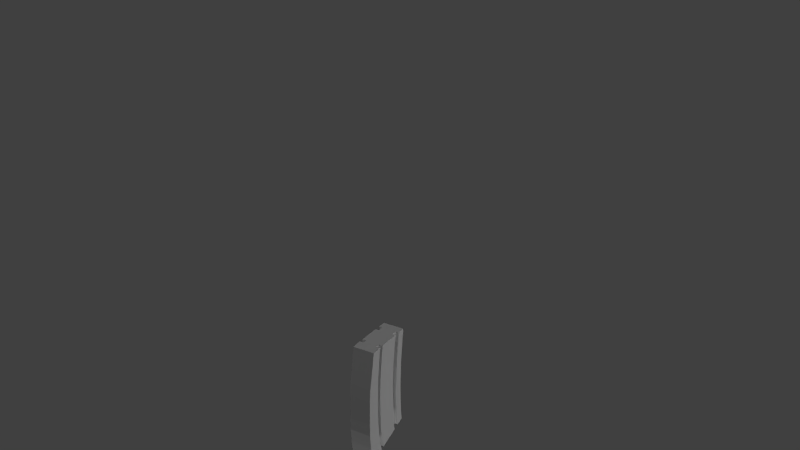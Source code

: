 # Source: N4S1_mag.blend  (saved by Blender 2.68.0; exported with 4.5.12 LTS)
import bpy
from mathutils import Matrix  # noqa: F401  (used for matrix-valued properties, if any)

bpy.ops.wm.read_factory_settings(use_empty=True)
scene = bpy.context.scene
scene.name = 'Scene'

# ---- collections
col_collection_1 = bpy.data.collections.new('Collection 1'); scene.collection.children.link(col_collection_1)

# ---- world
world_world = bpy.data.worlds.new('World'); scene.world = world_world
world_world.color = (0.05088, 0.05088, 0.05088)
world_world.use_sun_shadow = False
world_world.sun_shadow_jitter_overblur = 0.0
world_world.cycles.sampling_method = 'MANUAL'
world_world.cycles.sample_map_resolution = 256

# ---- cameras
cam_camera = bpy.data.cameras.new('Camera')
cam_camera.clip_end = 100.0
cam_camera.lens = 35.0
cam_camera.sensor_width = 32.0
cam_camera.sensor_height = 18.0
cam_camera.ortho_scale = 7.314
cam_camera.dof.focus_distance = 0.0
cam_camera.dof.aperture_fstop = 128.0

# ---- lights
light_lamp_005 = bpy.data.lights.new('Lamp.005', 'POINT')
light_lamp_005.transmission_factor = 0.0
light_lamp_005.cutoff_distance = 30.0
light_lamp_005.energy = 100.0
light_lamp_005.shadow_buffer_clip_start = 1.001
light_lamp_005.shadow_soft_size = 0.1
light_lamp_005.shadow_maximum_resolution = 0.006
light_lamp_005.use_absolute_resolution = True
light_lamp_005.cycles.use_multiple_importance_sampling = False
light_lamp_004 = bpy.data.lights.new('Lamp.004', 'POINT')
light_lamp_004.transmission_factor = 0.0
light_lamp_004.cutoff_distance = 30.0
light_lamp_004.energy = 100.0
light_lamp_004.shadow_buffer_clip_start = 1.001
light_lamp_004.shadow_soft_size = 0.1
light_lamp_004.shadow_maximum_resolution = 0.006
light_lamp_004.use_absolute_resolution = True
light_lamp_004.cycles.use_multiple_importance_sampling = False
light_lamp_003 = bpy.data.lights.new('Lamp.003', 'POINT')
light_lamp_003.transmission_factor = 0.0
light_lamp_003.cutoff_distance = 30.0
light_lamp_003.energy = 100.0
light_lamp_003.shadow_buffer_clip_start = 1.001
light_lamp_003.shadow_soft_size = 0.1
light_lamp_003.shadow_maximum_resolution = 0.006
light_lamp_003.use_absolute_resolution = True
light_lamp_003.cycles.use_multiple_importance_sampling = False
light_lamp_002 = bpy.data.lights.new('Lamp.002', 'POINT')
light_lamp_002.transmission_factor = 0.0
light_lamp_002.cutoff_distance = 30.0
light_lamp_002.energy = 100.0
light_lamp_002.shadow_buffer_clip_start = 1.001
light_lamp_002.shadow_soft_size = 0.1
light_lamp_002.shadow_maximum_resolution = 0.006
light_lamp_002.use_absolute_resolution = True
light_lamp_002.cycles.use_multiple_importance_sampling = False
light_lamp_001 = bpy.data.lights.new('Lamp.001', 'POINT')
light_lamp_001.transmission_factor = 0.0
light_lamp_001.cutoff_distance = 30.0
light_lamp_001.energy = 100.0
light_lamp_001.shadow_buffer_clip_start = 1.001
light_lamp_001.shadow_soft_size = 0.1
light_lamp_001.shadow_maximum_resolution = 0.006
light_lamp_001.use_absolute_resolution = True
light_lamp_001.cycles.use_multiple_importance_sampling = False
light_lamp = bpy.data.lights.new('Lamp', 'POINT')
light_lamp.transmission_factor = 0.0
light_lamp.cutoff_distance = 30.0
light_lamp.energy = 100.0
light_lamp.shadow_buffer_clip_start = 1.001
light_lamp.shadow_soft_size = 0.1
light_lamp.shadow_maximum_resolution = 0.006
light_lamp.use_absolute_resolution = True
light_lamp.cycles.use_multiple_importance_sampling = False

# ---- meshes
me_cube_001 = bpy.data.meshes.new('Cube.001')
me_cube_001.from_pydata([(8.279, -1.81, -0.9198), (8.279, -1.784, -1.152), (8.279, -1.723, -1.483), (8.279, -1.697, -1.641), (8.279, -1.644, -1.886), (8.279, -1.565, -2.157), (8.279, -1.441, -2.549), (8.279, -1.117, -2.429), (8.279, -0.3794, -2.157), (8.279, -0.4321, -2.01), (8.279, -0.5337, -1.649), (8.279, -0.6128, -1.306), (8.279, -0.6881, -0.8734), (8.279, -0.722, -0.5082), (8.279, -0.7446, -0.2108), (8.279, -1.817, -0.2447), (8.279, -0.7107, -2.279), (8.279, -0.5284, -2.212), (8.279, -1.04, -2.402), (8.279, -0.5483, -2.162), (8.279, -0.601, -2.016), (8.279, -0.7026, -1.654), (8.279, -0.7817, -1.312), (8.279, -0.857, -0.8787), (8.279, -0.8908, -0.5135), (8.279, -0.9134, -0.2161), (8.219, -0.5483, -2.162), (8.219, -0.601, -2.016), (8.219, -0.7026, -1.654), (8.219, -0.7817, -1.312), (8.219, -0.857, -0.8787), (8.219, -0.8908, -0.5135), (8.219, -0.9134, -0.2161), (8.219, -0.686, -2.162), (8.219, -0.7387, -2.016), (8.219, -0.8404, -1.654), (8.219, -0.9194, -1.312), (8.219, -0.9947, -0.8787), (8.219, -1.029, -0.5135), (8.219, -1.051, -0.2161), (8.28, -0.686, -2.162), (8.28, -0.7387, -2.016), (8.28, -0.8404, -1.654), (8.28, -0.9194, -1.312), (8.28, -0.9947, -0.8787), (8.28, -1.029, -0.5135), (8.28, -1.051, -0.2161), (8.28, -1.11, -2.236), (8.28, -1.203, -2.028), (8.28, -1.305, -1.667), (8.28, -1.384, -1.324), (8.28, -1.459, -0.8914), (8.28, -1.493, -0.5262), (8.28, -1.516, -0.2288), (8.21, -1.11, -2.236), (8.21, -1.203, -2.028), (8.21, -1.305, -1.667), (8.21, -1.384, -1.324), (8.21, -1.459, -0.8914), (8.21, -1.493, -0.5262), (8.21, -1.516, -0.2288), (8.21, -1.204, -2.236), (8.21, -1.297, -2.028), (8.21, -1.399, -1.667), (8.21, -1.478, -1.324), (8.21, -1.553, -0.8914), (8.21, -1.587, -0.5262), (8.21, -1.609, -0.2288), (8.283, -1.204, -2.236), (8.283, -1.297, -2.028), (8.283, -1.399, -1.667), (8.283, -1.478, -1.324), (8.283, -1.553, -0.8914), (8.283, -1.587, -0.5262), (8.283, -1.609, -0.2288), (8.279, -0.6428, -2.253), (8.211, -1.117, -2.429), (8.214, -0.6446, -2.254), (8.216, -0.5268, -2.212), (8.222, -1.044, -2.402), (7.9, -1.81, -0.9198), (7.9, -1.784, -1.152), (7.9, -1.723, -1.483), (7.9, -1.697, -1.641), (7.9, -1.644, -1.886), (7.9, -1.565, -2.157), (7.9, -1.441, -2.549), (7.9, -1.117, -2.429), (7.9, -0.3794, -2.157), (7.9, -0.4321, -2.01), (7.9, -0.5337, -1.649), (7.9, -0.6128, -1.306), (7.9, -0.6881, -0.8734), (7.9, -0.722, -0.5082), (7.9, -0.7446, -0.2108), (7.9, -1.817, -0.2447), (8.089, -1.81, -0.9198), (8.089, -1.784, -1.152), (8.089, -1.723, -1.483), (8.089, -1.697, -1.641), (8.089, -1.644, -1.886), (8.089, -1.565, -2.157), (8.089, -1.441, -2.549), (8.089, -1.114, -2.427), (8.089, -0.3794, -2.157), (8.089, -0.4321, -2.01), (8.089, -0.5337, -1.649), (8.089, -0.6128, -1.306), (8.089, -0.6881, -0.8734), (8.089, -0.722, -0.5082), (8.089, -0.7446, -0.2108), (8.089, -1.817, -0.2447), (7.9, -0.7107, -2.279), (7.9, -0.5284, -2.212), (7.9, -1.04, -2.402), (7.9, -0.5483, -2.162), (7.9, -0.601, -2.016), (7.9, -0.7026, -1.654), (7.9, -0.7817, -1.312), (7.9, -0.857, -0.8787), (7.9, -0.8908, -0.5135), (7.9, -0.9134, -0.2161), (7.96, -0.5483, -2.162), (7.96, -0.601, -2.016), (7.96, -0.7026, -1.654), (7.96, -0.7817, -1.312), (7.96, -0.857, -0.8787), (7.96, -0.8908, -0.5135), (7.96, -0.9134, -0.2161), (7.96, -0.686, -2.162), (7.96, -0.7387, -2.016), (7.96, -0.8404, -1.654), (7.96, -0.9194, -1.312), (7.96, -0.9947, -0.8787), (7.96, -1.029, -0.5135), (7.96, -1.051, -0.2161), (7.899, -0.686, -2.162), (7.899, -0.7387, -2.016), (7.899, -0.8404, -1.654), (7.899, -0.9194, -1.312), (7.899, -0.9947, -0.8787), (7.899, -1.029, -0.5135), (7.899, -1.051, -0.2161), (7.899, -1.11, -2.236), (7.899, -1.203, -2.028), (7.899, -1.305, -1.667), (7.899, -1.384, -1.324), (7.899, -1.459, -0.8914), (7.899, -1.493, -0.5262), (7.899, -1.516, -0.2288), (7.969, -1.11, -2.236), (7.969, -1.203, -2.028), (7.969, -1.305, -1.667), (7.969, -1.384, -1.324), (7.969, -1.459, -0.8914), (7.969, -1.493, -0.5262), (7.969, -1.516, -0.2288), (7.969, -1.204, -2.236), (7.969, -1.297, -2.028), (7.969, -1.399, -1.667), (7.969, -1.478, -1.324), (7.969, -1.553, -0.8914), (7.969, -1.587, -0.5262), (7.969, -1.609, -0.2288), (7.896, -1.204, -2.236), (7.896, -1.297, -2.028), (7.896, -1.399, -1.667), (7.896, -1.478, -1.324), (7.896, -1.553, -0.8914), (7.896, -1.587, -0.5262), (7.896, -1.609, -0.2288), (7.9, -0.6428, -2.253), (7.968, -1.117, -2.429), (8.089, -0.6464, -2.255), (8.089, -0.5251, -2.211), (8.089, -0.8167, -2.318), (7.965, -0.6446, -2.254), (7.962, -0.5268, -2.212), (8.089, -1.047, -2.403), (7.957, -1.044, -2.402), (8.089, -1.511, -0.2277), (8.089, -1.045, -0.2193), (8.089, -0.9117, -0.215), (8.089, -1.602, -0.232), (20.96, -1.78, -0.1832)], [], [(8, 104, 105, 9), (3, 99, 100, 4), (9, 105, 106, 10), (4, 100, 101, 5), (10, 106, 107, 11), (5, 101, 102, 6), (0, 96, 97, 1), (15, 111, 96, 0), (11, 107, 108, 12), (6, 102, 103, 76, 7), (1, 97, 98, 2), (12, 108, 109, 13), (2, 98, 99, 3), (13, 109, 110, 14), (9, 20, 19, 8), (11, 22, 21, 10), (13, 24, 23, 12), (10, 21, 20, 9), (12, 23, 22, 11), (14, 25, 24, 13), (24, 31, 30, 23), (21, 28, 27, 20), (23, 30, 29, 22), (25, 32, 31, 24), (20, 27, 26, 19), (22, 29, 28, 21), (28, 35, 34, 27), (30, 37, 36, 29), (32, 39, 38, 31), (27, 34, 33, 26), (29, 36, 35, 28), (31, 38, 37, 30), (39, 46, 45, 38), (34, 41, 40, 33), (36, 43, 42, 35), (38, 45, 44, 37), (35, 42, 41, 34), (37, 44, 43, 36), (43, 50, 49, 42), (45, 52, 51, 44), (42, 49, 48, 41), (44, 51, 50, 43), (46, 53, 52, 45), (41, 48, 47, 40), (49, 56, 55, 48), (51, 58, 57, 50), (53, 60, 59, 52), (48, 55, 54, 47), (50, 57, 56, 49), (52, 59, 58, 51), (60, 67, 66, 59), (55, 62, 61, 54), (57, 64, 63, 56), (59, 66, 65, 58), (56, 63, 62, 55), (58, 65, 64, 57), (64, 71, 70, 63), (66, 73, 72, 65), (63, 70, 69, 62), (65, 72, 71, 64), (67, 74, 73, 66), (62, 69, 68, 61), (17, 8, 19), (40, 47, 18, 16, 75), (68, 7, 76, 61), (0, 1, 2, 3, 4, 5, 6, 7, 68, 69, 70, 71, 72, 73, 74, 15), (33, 40, 75, 77), (19, 26, 78, 17), (26, 33, 77, 78), (79, 54, 61, 76), (47, 54, 79, 18), (75, 16, 18, 79, 178, 175, 173, 77), (78, 174, 104, 8, 17), (78, 77, 173, 174), (76, 103, 178, 79), (67, 60, 180, 183), (39, 32, 182, 181), (182, 32, 25, 14, 110), (46, 39, 181, 180, 60, 53), (74, 67, 183, 111, 15), (111, 183, 180, 181, 182, 110, 109, 108, 107, 106, 105, 104, 174, 173, 175, 178, 103, 102, 101, 100, 99, 98, 97, 96), (88, 89, 105, 104), (83, 84, 100, 99), (89, 90, 106, 105), (84, 85, 101, 100), (90, 91, 107, 106), (85, 86, 102, 101), (80, 81, 97, 96), (95, 80, 96, 111), (91, 92, 108, 107), (86, 87, 172, 103, 102), (81, 82, 98, 97), (92, 93, 109, 108), (82, 83, 99, 98), (93, 94, 110, 109), (89, 88, 115, 116), (91, 90, 117, 118), (93, 92, 119, 120), (90, 89, 116, 117), (92, 91, 118, 119), (94, 93, 120, 121), (120, 119, 126, 127), (117, 116, 123, 124), (119, 118, 125, 126), (121, 120, 127, 128), (116, 115, 122, 123), (118, 117, 124, 125), (124, 123, 130, 131), (126, 125, 132, 133), (128, 127, 134, 135), (123, 122, 129, 130), (125, 124, 131, 132), (127, 126, 133, 134), (135, 134, 141, 142), (130, 129, 136, 137), (132, 131, 138, 139), (134, 133, 140, 141), (131, 130, 137, 138), (133, 132, 139, 140), (139, 138, 145, 146), (141, 140, 147, 148), (138, 137, 144, 145), (140, 139, 146, 147), (142, 141, 148, 149), (137, 136, 143, 144), (145, 144, 151, 152), (147, 146, 153, 154), (149, 148, 155, 156), (144, 143, 150, 151), (146, 145, 152, 153), (148, 147, 154, 155), (156, 155, 162, 163), (151, 150, 157, 158), (153, 152, 159, 160), (155, 154, 161, 162), (152, 151, 158, 159), (154, 153, 160, 161), (160, 159, 166, 167), (162, 161, 168, 169), (159, 158, 165, 166), (161, 160, 167, 168), (163, 162, 169, 170), (158, 157, 164, 165), (113, 115, 88), (136, 171, 112, 114, 143), (164, 157, 172, 87), (80, 95, 170, 169, 168, 167, 166, 165, 164, 87, 86, 85, 84, 83, 82, 81), (129, 176, 171, 136), (115, 113, 177, 122), (122, 177, 176, 129), (179, 172, 157, 150), (143, 114, 179, 150), (171, 176, 173, 175, 178, 179, 114, 112), (177, 113, 88, 104, 174), (177, 174, 173, 176), (172, 179, 178, 103), (163, 183, 180, 156), (135, 181, 182, 128), (182, 110, 94, 121, 128), (142, 149, 156, 180, 181, 135), (170, 95, 111, 183, 163)])
_uv = me_cube_001.uv_layers.new(name='UVMap')
_uv.uv.foreach_set('vector', [0.5403, 0.1468, 0.5469, 0.1423, 0.5478, 0.148, 0.5411, 0.1525, 0.5695, 0.1325, 0.564, 0.1343, 0.5613, 0.1191, 0.5669, 0.1173, 0.5411, 0.1525, 0.5478, 0.148, 0.5501, 0.1633, 0.5435, 0.1678, 0.5669, 0.1173, 0.5613, 0.1191, 0.5582, 0.1014, 0.5638, 0.09966, 0.5435, 0.1678, 0.5501, 0.1633, 0.5524, 0.1785, 0.5458, 0.183, 0.5638, 0.09966, 0.5582, 0.1014, 0.5537, 0.07541, 0.5592, 0.07367, 0.577, 0.1754, 0.5715, 0.1772, 0.5691, 0.1638, 0.5747, 0.1621, 0.5833, 0.2114, 0.5777, 0.2131, 0.5715, 0.1772, 0.577, 0.1754, 0.5458, 0.183, 0.5524, 0.1785, 0.5555, 0.1987, 0.5489, 0.2032, 0.5266, 0.08176, 0.5332, 0.07727, 0.5363, 0.09759, 0.532, 0.1003, 0.5296, 0.1019, 0.5747, 0.1621, 0.5691, 0.1638, 0.5656, 0.1437, 0.5712, 0.142, 0.5489, 0.2032, 0.5555, 0.1987, 0.5583, 0.2171, 0.5517, 0.2215, 0.5712, 0.142, 0.5656, 0.1437, 0.564, 0.1343, 0.5695, 0.1325, 0.5502, 0.2178, 0.5569, 0.2133, 0.5592, 0.2285, 0.5526, 0.2329, 0.5686, 0.211, 0.581, 0.205, 0.5812, 0.2174, 0.5687, 0.2234, 0.5624, 0.1544, 0.5748, 0.1484, 0.5785, 0.1756, 0.566, 0.1816, 0.5484, 0.09379, 0.5609, 0.08777, 0.5684, 0.1149, 0.556, 0.1209, 0.566, 0.1816, 0.5785, 0.1756, 0.581, 0.205, 0.5686, 0.211, 0.556, 0.1209, 0.5684, 0.1149, 0.5748, 0.1484, 0.5624, 0.1544, 0.5419, 0.0719, 0.5544, 0.06589, 0.5609, 0.08777, 0.5484, 0.09379, 0.5306, 0.2125, 0.526, 0.2139, 0.5222, 0.1905, 0.5268, 0.1892, 0.518, 0.1355, 0.5134, 0.1368, 0.5091, 0.1104, 0.5137, 0.109, 0.5268, 0.1892, 0.5222, 0.1905, 0.5174, 0.1611, 0.522, 0.1597, 0.5336, 0.2313, 0.529, 0.2327, 0.526, 0.2139, 0.5306, 0.2125, 0.5137, 0.109, 0.5091, 0.1104, 0.5073, 0.09911, 0.5119, 0.09775, 0.522, 0.1597, 0.5174, 0.1611, 0.5134, 0.1368, 0.518, 0.1355, 0.5799, 0.1781, 0.5898, 0.1726, 0.5928, 0.202, 0.5829, 0.2074, 0.5688, 0.1177, 0.5787, 0.1123, 0.5857, 0.1455, 0.5758, 0.151, 0.5539, 0.06913, 0.5639, 0.06367, 0.5707, 0.08537, 0.5608, 0.09084, 0.5829, 0.2074, 0.5928, 0.202, 0.5932, 0.2143, 0.5833, 0.2198, 0.5758, 0.151, 0.5857, 0.1455, 0.5898, 0.1726, 0.5799, 0.1781, 0.5608, 0.09084, 0.5707, 0.08537, 0.5787, 0.1123, 0.5688, 0.1177, 0.5505, 0.223, 0.5484, 0.2244, 0.546, 0.2093, 0.5482, 0.2078, 0.5376, 0.1388, 0.5355, 0.1402, 0.5346, 0.1345, 0.5367, 0.1331, 0.5423, 0.1693, 0.5401, 0.1707, 0.5378, 0.1555, 0.5399, 0.154, 0.5482, 0.2078, 0.546, 0.2093, 0.5432, 0.1909, 0.5454, 0.1895, 0.5399, 0.154, 0.5378, 0.1555, 0.5355, 0.1402, 0.5376, 0.1388, 0.5454, 0.1895, 0.5432, 0.1909, 0.5401, 0.1707, 0.5423, 0.1693, 0.5615, 0.1533, 0.5734, 0.1402, 0.5765, 0.1571, 0.5645, 0.1703, 0.5525, 0.116, 0.5645, 0.1029, 0.569, 0.1195, 0.557, 0.1326, 0.5645, 0.1703, 0.5765, 0.1571, 0.5792, 0.1756, 0.5673, 0.1887, 0.557, 0.1326, 0.569, 0.1195, 0.5734, 0.1402, 0.5615, 0.1533, 0.5487, 0.1026, 0.5606, 0.08948, 0.5645, 0.1029, 0.5525, 0.116, 0.5673, 0.1887, 0.5792, 0.1756, 0.5799, 0.1872, 0.5681, 0.1966, 0.5179, 0.1417, 0.5126, 0.1437, 0.507, 0.1177, 0.5123, 0.1156, 0.5292, 0.1944, 0.5239, 0.1965, 0.5177, 0.1675, 0.523, 0.1655, 0.5381, 0.236, 0.5328, 0.238, 0.5289, 0.2195, 0.5342, 0.2175, 0.5123, 0.1156, 0.507, 0.1177, 0.5034, 0.101, 0.5087, 0.09902, 0.523, 0.1655, 0.5177, 0.1675, 0.5126, 0.1437, 0.5179, 0.1417, 0.5342, 0.2175, 0.5289, 0.2195, 0.5239, 0.1965, 0.5292, 0.1944, 0.5101, 0.08571, 0.5162, 0.08252, 0.5223, 0.1019, 0.5163, 0.105, 0.536, 0.2087, 0.542, 0.2055, 0.5413, 0.2216, 0.5353, 0.2248, 0.5296, 0.1586, 0.5357, 0.1554, 0.5393, 0.1795, 0.5333, 0.1826, 0.5163, 0.105, 0.5223, 0.1019, 0.5294, 0.1258, 0.5234, 0.129, 0.5333, 0.1826, 0.5393, 0.1795, 0.542, 0.2055, 0.536, 0.2087, 0.5234, 0.129, 0.5294, 0.1258, 0.5357, 0.1554, 0.5296, 0.1586, 0.5389, 0.1448, 0.5363, 0.1466, 0.534, 0.1313, 0.5366, 0.1296, 0.5448, 0.1834, 0.5422, 0.1851, 0.5394, 0.1668, 0.542, 0.1651, 0.5366, 0.1296, 0.534, 0.1313, 0.5317, 0.1161, 0.5342, 0.1143, 0.542, 0.1651, 0.5394, 0.1668, 0.5363, 0.1466, 0.5389, 0.1448, 0.5471, 0.1985, 0.5446, 0.2003, 0.5422, 0.1851, 0.5448, 0.1834, 0.5342, 0.1143, 0.5317, 0.1161, 0.5306, 0.1087, 0.5331, 0.107, 0.5811, 0.2217, 0.5687, 0.2234, 0.5812, 0.2174, 0.5681, 0.1966, 0.5799, 0.1872, 0.5806, 0.1963, 0.5704, 0.2008, 0.5683, 0.2017, 0.5306, 0.1087, 0.5296, 0.1019, 0.532, 0.1003, 0.5331, 0.107, 0.568, 0.1194, 0.571, 0.1327, 0.5744, 0.1525, 0.5762, 0.1618, 0.5784, 0.1766, 0.5801, 0.1937, 0.5821, 0.2187, 0.5675, 0.2224, 0.5675, 0.2093, 0.5675, 0.1952, 0.5651, 0.1726, 0.5622, 0.1516, 0.5576, 0.1259, 0.5526, 0.1052, 0.5483, 0.08847, 0.5566, 0.08278, 0.5367, 0.1331, 0.5346, 0.1345, 0.5342, 0.1314, 0.5364, 0.1297, 0.5119, 0.09775, 0.5073, 0.09911, 0.5064, 0.0952, 0.5112, 0.09382, 0.5833, 0.2198, 0.5932, 0.2143, 0.5928, 0.2223, 0.5831, 0.2241, 0.5353, 0.2375, 0.5353, 0.2248, 0.5413, 0.2216, 0.5407, 0.2366, 0.5087, 0.09902, 0.5034, 0.101, 0.5015, 0.08779, 0.5058, 0.08601, 0.5342, 0.1314, 0.5335, 0.1271, 0.5304, 0.1066, 0.5323, 0.1051, 0.5369, 0.1017, 0.5391, 0.1161, 0.5407, 0.1267, 0.5364, 0.1297, 0.5374, 0.137, 0.5419, 0.1342, 0.5433, 0.1432, 0.5367, 0.1477, 0.5352, 0.1384, 0.5374, 0.137, 0.5364, 0.1297, 0.5407, 0.1267, 0.5419, 0.1342, 0.532, 0.1003, 0.5363, 0.09759, 0.5369, 0.1017, 0.5323, 0.1051, 0.7052, 0.3652, 0.7003, 0.3651, 0.7001, 0.3539, 0.7049, 0.354, 0.676, 0.3654, 0.6688, 0.3653, 0.6688, 0.3532, 0.6758, 0.3534, 0.6688, 0.3532, 0.6688, 0.3653, 0.6687, 0.3708, 0.6598, 0.3706, 0.6601, 0.353, 0.6759, 0.3711, 0.676, 0.3654, 0.6758, 0.3534, 0.7001, 0.3539, 0.7003, 0.3651, 0.7002, 0.3717, 0.7051, 0.372, 0.7052, 0.3652, 0.7049, 0.354, 0.7162, 0.3543, 0.716, 0.3719, 0.5869, 0.2092, 0.5758, 0.2116, 0.5711, 0.2125, 0.547, 0.2167, 0.5401, 0.218, 0.5315, 0.2196, 0.5302, 0.2039, 0.5283, 0.1848, 0.5242, 0.1625, 0.52, 0.1449, 0.5146, 0.1265, 0.5118, 0.1192, 0.5193, 0.1152, 0.5255, 0.1119, 0.5343, 0.1072, 0.5462, 0.1008, 0.5496, 0.09895, 0.5665, 0.0899, 0.573, 0.1097, 0.5772, 0.1234, 0.5801, 0.136, 0.5815, 0.1442, 0.5848, 0.1613, 0.5862, 0.1734, 0.5499, 0.1387, 0.5508, 0.1444, 0.5441, 0.1489, 0.5433, 0.1432, 0.5584, 0.136, 0.5557, 0.1208, 0.5613, 0.1191, 0.564, 0.1343, 0.5508, 0.1444, 0.5531, 0.1597, 0.5465, 0.1642, 0.5441, 0.1489, 0.5557, 0.1208, 0.5526, 0.1031, 0.5582, 0.1014, 0.5613, 0.1191, 0.5531, 0.1597, 0.5554, 0.1749, 0.5488, 0.1794, 0.5465, 0.1642, 0.5526, 0.1031, 0.5481, 0.07715, 0.5537, 0.07541, 0.5582, 0.1014, 0.5659, 0.1789, 0.5635, 0.1655, 0.5691, 0.1638, 0.5715, 0.1772, 0.5721, 0.2149, 0.5659, 0.1789, 0.5715, 0.1772, 0.5777, 0.2131, 0.5554, 0.1749, 0.5585, 0.1952, 0.5519, 0.1996, 0.5488, 0.1794, 0.5398, 0.07278, 0.5429, 0.09292, 0.5405, 0.09454, 0.5363, 0.09759, 0.5332, 0.07727, 0.5635, 0.1655, 0.56, 0.1455, 0.5656, 0.1437, 0.5691, 0.1638, 0.5585, 0.1952, 0.5613, 0.2135, 0.5547, 0.218, 0.5519, 0.1996, 0.56, 0.1455, 0.5584, 0.136, 0.564, 0.1343, 0.5656, 0.1437, 0.5613, 0.2135, 0.5636, 0.2286, 0.557, 0.2331, 0.5547, 0.218, 0.5455, 0.08417, 0.5412, 0.07316, 0.5543, 0.07058, 0.5585, 0.08159, 0.5602, 0.1379, 0.5537, 0.1116, 0.5668, 0.1091, 0.5733, 0.1353, 0.5696, 0.2, 0.5665, 0.1714, 0.5796, 0.1688, 0.5826, 0.1975, 0.5537, 0.1116, 0.5455, 0.08417, 0.5585, 0.08159, 0.5668, 0.1091, 0.5665, 0.1714, 0.5602, 0.1379, 0.5733, 0.1353, 0.5796, 0.1688, 0.5716, 0.2234, 0.5696, 0.2, 0.5826, 0.1975, 0.5847, 0.2208, 0.5274, 0.2137, 0.5233, 0.1904, 0.5279, 0.1889, 0.5319, 0.2123, 0.514, 0.1369, 0.5094, 0.1105, 0.514, 0.1091, 0.5186, 0.1355, 0.5233, 0.1904, 0.5182, 0.161, 0.5228, 0.1596, 0.5279, 0.1889, 0.5306, 0.2324, 0.5274, 0.2137, 0.5319, 0.2123, 0.5352, 0.231, 0.5094, 0.1105, 0.5075, 0.09927, 0.5121, 0.09783, 0.514, 0.1091, 0.5182, 0.161, 0.514, 0.1369, 0.5186, 0.1355, 0.5228, 0.1596, 0.5217, 0.1285, 0.5146, 0.1039, 0.5241, 0.1025, 0.5312, 0.1271, 0.5324, 0.1818, 0.5272, 0.1519, 0.5367, 0.1505, 0.5419, 0.1804, 0.5364, 0.2282, 0.5348, 0.2073, 0.5443, 0.2059, 0.5459, 0.2268, 0.5146, 0.1039, 0.5109, 0.09406, 0.5204, 0.09265, 0.5241, 0.1025, 0.5272, 0.1519, 0.5217, 0.1285, 0.5312, 0.1271, 0.5367, 0.1505, 0.5348, 0.2073, 0.5324, 0.1818, 0.5419, 0.1804, 0.5443, 0.2059, 0.5595, 0.2168, 0.5572, 0.2017, 0.5593, 0.2003, 0.5616, 0.2154, 0.5466, 0.1326, 0.5458, 0.1269, 0.5479, 0.1255, 0.5488, 0.1312, 0.5513, 0.1631, 0.549, 0.1479, 0.5511, 0.1465, 0.5534, 0.1617, 0.5572, 0.2017, 0.5544, 0.1834, 0.5565, 0.1819, 0.5593, 0.2003, 0.549, 0.1479, 0.5466, 0.1326, 0.5488, 0.1312, 0.5511, 0.1465, 0.5544, 0.1834, 0.5513, 0.1631, 0.5534, 0.1617, 0.5565, 0.1819, 0.5408, 0.1545, 0.536, 0.1304, 0.5499, 0.1229, 0.5521, 0.1477, 0.5499, 0.2116, 0.5462, 0.1853, 0.5575, 0.1784, 0.5612, 0.2048, 0.536, 0.1304, 0.5303, 0.1053, 0.5442, 0.09779, 0.5499, 0.1229, 0.5462, 0.1853, 0.5408, 0.1545, 0.5521, 0.1477, 0.5575, 0.1784, 0.5527, 0.2332, 0.5499, 0.2116, 0.5612, 0.2048, 0.5635, 0.223, 0.5303, 0.1053, 0.5276, 0.09522, 0.5399, 0.08381, 0.5442, 0.09779, 0.5152, 0.1429, 0.5107, 0.1165, 0.5161, 0.1149, 0.5206, 0.1413, 0.5244, 0.1964, 0.5194, 0.1671, 0.5247, 0.1654, 0.5298, 0.1948, 0.5316, 0.2385, 0.5284, 0.2198, 0.5338, 0.2181, 0.537, 0.2369, 0.5107, 0.1165, 0.5078, 0.09967, 0.5132, 0.09802, 0.5161, 0.1149, 0.5194, 0.1671, 0.5152, 0.1429, 0.5206, 0.1413, 0.5247, 0.1654, 0.5284, 0.2198, 0.5244, 0.1964, 0.5298, 0.1948, 0.5338, 0.2181, 0.5353, 0.2345, 0.535, 0.2147, 0.5425, 0.2145, 0.5428, 0.2343, 0.5194, 0.1147, 0.5131, 0.1009, 0.5205, 0.1008, 0.5269, 0.1145, 0.5303, 0.1615, 0.5257, 0.1387, 0.5332, 0.1385, 0.5378, 0.1613, 0.535, 0.2147, 0.5342, 0.1903, 0.5416, 0.1901, 0.5425, 0.2145, 0.5257, 0.1387, 0.5194, 0.1147, 0.5269, 0.1145, 0.5332, 0.1385, 0.5342, 0.1903, 0.5303, 0.1615, 0.5378, 0.1613, 0.5416, 0.1901, 0.5473, 0.1391, 0.5449, 0.1239, 0.5475, 0.1222, 0.5498, 0.1374, 0.5532, 0.1777, 0.5504, 0.1594, 0.5529, 0.1576, 0.5557, 0.176, 0.5449, 0.1239, 0.5426, 0.1087, 0.5452, 0.1069, 0.5475, 0.1222, 0.5504, 0.1594, 0.5473, 0.1391, 0.5498, 0.1374, 0.5529, 0.1576, 0.5555, 0.1928, 0.5532, 0.1777, 0.5557, 0.176, 0.558, 0.1911, 0.5426, 0.1087, 0.5415, 0.1013, 0.544, 0.09959, 0.5452, 0.1069, 0.5527, 0.06685, 0.5543, 0.07058, 0.5412, 0.07316, 0.5276, 0.09522, 0.5257, 0.0892, 0.5275, 0.08627, 0.5366, 0.07263, 0.5399, 0.08381, 0.544, 0.09959, 0.5415, 0.1013, 0.5405, 0.09454, 0.5429, 0.09292, 0.5779, 0.1719, 0.5776, 0.2019, 0.5686, 0.2037, 0.5679, 0.1906, 0.5668, 0.1746, 0.564, 0.1558, 0.561, 0.141, 0.5569, 0.1254, 0.5531, 0.1167, 0.5496, 0.1086, 0.5636, 0.1015, 0.5686, 0.1183, 0.5717, 0.1299, 0.5738, 0.1405, 0.5748, 0.1473, 0.577, 0.1617, 0.5458, 0.1269, 0.5451, 0.1239, 0.5474, 0.1224, 0.5479, 0.1255, 0.5075, 0.09927, 0.5068, 0.09534, 0.5116, 0.09382, 0.5121, 0.09783, 0.5109, 0.09406, 0.5094, 0.09081, 0.5176, 0.08662, 0.5204, 0.09265, 0.5086, 0.08994, 0.5146, 0.08805, 0.5205, 0.1008, 0.5131, 0.1009, 0.5078, 0.09967, 0.5056, 0.08643, 0.51, 0.08521, 0.5132, 0.09802, 0.5474, 0.1224, 0.5451, 0.1239, 0.5407, 0.1267, 0.5391, 0.1161, 0.5369, 0.1017, 0.5416, 0.09879, 0.5436, 0.09762, 0.5467, 0.1181, 0.5463, 0.131, 0.5485, 0.1294, 0.5499, 0.1387, 0.5433, 0.1432, 0.5419, 0.1342, 0.5463, 0.131, 0.5419, 0.1342, 0.5407, 0.1267, 0.5451, 0.1239, 0.5405, 0.09454, 0.5416, 0.09879, 0.5369, 0.1017, 0.5363, 0.09759, 0.7055, 0.3429, 0.7049, 0.354, 0.7001, 0.3539, 0.7006, 0.3427, 0.6763, 0.3413, 0.6758, 0.3534, 0.6688, 0.3532, 0.6691, 0.3411, 0.6688, 0.3532, 0.6601, 0.353, 0.6603, 0.3354, 0.6691, 0.3356, 0.6691, 0.3411, 0.6763, 0.3356, 0.7006, 0.3362, 0.7006, 0.3427, 0.7001, 0.3539, 0.6758, 0.3534, 0.6763, 0.3413, 0.7055, 0.3361, 0.7165, 0.3367, 0.7162, 0.3543, 0.7049, 0.354, 0.7055, 0.3429])
me_cube_001.use_remesh_preserve_volume = False
me_cube_001.use_remesh_preserve_attributes = False
me_cube_001.use_mirror_vertex_groups = False
me_cube_001.update()
arm_armature = bpy.data.armatures.new('Armature')  # bones are not reproduced

# ---- objects
ob_armature = bpy.data.objects.new('Armature', arm_armature)
ob_cube = bpy.data.objects.new('Cube', me_cube_001)
ob_lamp_005 = bpy.data.objects.new('Lamp.005', light_lamp_005)
ob_lamp_004 = bpy.data.objects.new('Lamp.004', light_lamp_004)
ob_lamp_003 = bpy.data.objects.new('Lamp.003', light_lamp_003)
ob_lamp_002 = bpy.data.objects.new('Lamp.002', light_lamp_002)
ob_lamp_001 = bpy.data.objects.new('Lamp.001', light_lamp_001)
ob_lamp = bpy.data.objects.new('Lamp', light_lamp)
ob_camera = bpy.data.objects.new('Camera', cam_camera)

# ---- transforms, parenting, visibility, modifiers, constraints
ob_armature.location = (0.5068, -0.7853, 0.4047)
ob_armature.show_in_front = True
ob_armature.lineart.crease_threshold = 0.0
ob_cube.parent = ob_armature
ob_cube.matrix_parent_inverse = Matrix(((1.0, 0.0, 0.0, -0.5068), (0.0, 1.0, 0.0, 0.7853), (0.0, 0.0, 1.0, -0.4047), (0.0, 0.0, 0.0, 1.0)))
ob_cube.location = (-3.846, 0.0, 0.005365)
ob_cube.scale = (0.5384, 0.5384, 0.5384)
ob_cube.lineart.crease_threshold = 0.0
_vg = ob_cube.vertex_groups.new(name='Gun')
_vg.add([184], 1.0, 'REPLACE')
_vg = ob_cube.vertex_groups.new(name='Mag')
_vg.add([0, 1, 2, 3, 4, 5, 6, 7, 8, 9, 10, 11, 12, 13, 14, 15, 16, 17, 18, 19, 20, 21, 22, 23, 24, 25, 26, 27, 28, 29, 30, 31, 32, 33, 34, 35, 36, 37, 38, 39, 40, 41, 42, 43, 44, 45, 46, 47, 48, 49, 50, 51, 52, 53, 54, 55, 56, 57, 58, 59, 60, 61, 62, 63, 64, 65, 66, 67, 68, 69, 70, 71, 72, 73, 74, 75, 76, 77, 78, 79, 80, 81, 82, 83, 84, 85, 86, 87, 88, 89, 90, 91, 92, 93, 94, 95, 96, 97, 98, 99, 100, 101, 102, 103, 104, 105, 106, 107, 108, 109, 110, 111, 112, 113, 114, 115, 116, 117, 118, 119, 120, 121, 122, 123, 124, 125, 126, 127, 128, 129, 130, 131, 132, 133, 134, 135, 136, 137, 138, 139, 140, 141, 142, 143, 144, 145, 146, 147, 148, 149, 150, 151, 152, 153, 154, 155, 156, 157, 158, 159, 160, 161, 162, 163, 164, 165, 166, 167, 168, 169, 170, 171, 172, 173, 174, 175, 176, 177, 178, 179, 180, 181, 182, 183], 1.0, 'REPLACE')
_vg = ob_cube.vertex_groups.new(name='Cock')
_vg = ob_cube.vertex_groups.new(name='Arm.R')
_vg = ob_cube.vertex_groups.new(name='ForeArm.R')
_vg = ob_cube.vertex_groups.new(name='Hand.R')
_vg = ob_cube.vertex_groups.new(name='Thumb.R')
_vg = ob_cube.vertex_groups.new(name='ThumbTip.R')
_vg = ob_cube.vertex_groups.new(name='Index.R')
_vg = ob_cube.vertex_groups.new(name='IndexTip.R')
_vg = ob_cube.vertex_groups.new(name='Middle.R')
_vg = ob_cube.vertex_groups.new(name='MiddleTip.R')
_vg = ob_cube.vertex_groups.new(name='Ring.R')
_vg = ob_cube.vertex_groups.new(name='RingTip.R')
_vg = ob_cube.vertex_groups.new(name='Pinky.R')
_vg = ob_cube.vertex_groups.new(name='PinkyTip.R')
_vg = ob_cube.vertex_groups.new(name='Arm.L')
_vg = ob_cube.vertex_groups.new(name='ForeArm.L')
_vg = ob_cube.vertex_groups.new(name='Hand.L')
_vg = ob_cube.vertex_groups.new(name='Thumb.L')
_vg = ob_cube.vertex_groups.new(name='ThumbTip.L')
_vg = ob_cube.vertex_groups.new(name='Index.L')
_vg = ob_cube.vertex_groups.new(name='IndexTip.L')
_vg = ob_cube.vertex_groups.new(name='Middle.L')
_vg = ob_cube.vertex_groups.new(name='MiddleTip.L')
_vg = ob_cube.vertex_groups.new(name='Ring.L')
_vg = ob_cube.vertex_groups.new(name='RingTip.L')
_vg = ob_cube.vertex_groups.new(name='Pinky.L')
_vg = ob_cube.vertex_groups.new(name='PinkyTip.L')
_m = ob_cube.modifiers.new('Armature', 'ARMATURE')
_m.object = ob_armature
ob_lamp_005.location = (-1.218, -0.2698, 5.904)
ob_lamp_005.rotation_euler = (0.6503, 0.05522, 1.866)
ob_lamp_005.lock_rotations_4d = False
ob_lamp_005.empty_display_type = 'ARROWS'
ob_lamp_005.color = (0.0, 0.0, 0.0, 0.0)
ob_lamp_005.lineart.crease_threshold = 0.0
ob_lamp_004.location = (0.7823, -0.2698, -4.096)
ob_lamp_004.rotation_euler = (0.6503, 0.05522, 1.866)
ob_lamp_004.lock_rotations_4d = False
ob_lamp_004.empty_display_type = 'ARROWS'
ob_lamp_004.color = (0.0, 0.0, 0.0, 0.0)
ob_lamp_004.lineart.crease_threshold = 0.0
ob_lamp_003.location = (4.782, -0.2698, -0.09614)
ob_lamp_003.rotation_euler = (0.6503, 0.05522, 1.866)
ob_lamp_003.lock_rotations_4d = False
ob_lamp_003.empty_display_type = 'ARROWS'
ob_lamp_003.color = (0.0, 0.0, 0.0, 0.0)
ob_lamp_003.lineart.crease_threshold = 0.0
ob_lamp_002.location = (-4.218, 5.73, 0.9039)
ob_lamp_002.rotation_euler = (0.6503, 0.05522, 1.866)
ob_lamp_002.lock_rotations_4d = False
ob_lamp_002.empty_display_type = 'ARROWS'
ob_lamp_002.color = (0.0, 0.0, 0.0, 0.0)
ob_lamp_002.lineart.crease_threshold = 0.0
ob_lamp_001.location = (-7.218, -0.2698, 0.9039)
ob_lamp_001.rotation_euler = (0.6503, 0.05522, 1.866)
ob_lamp_001.lock_rotations_4d = False
ob_lamp_001.empty_display_type = 'ARROWS'
ob_lamp_001.color = (0.0, 0.0, 0.0, 0.0)
ob_lamp_001.lineart.crease_threshold = 0.0
ob_lamp.location = (1.782, -8.27, 5.904)
ob_lamp.rotation_euler = (0.6503, 0.05522, 1.866)
ob_lamp.lock_rotations_4d = False
ob_lamp.empty_display_type = 'ARROWS'
ob_lamp.color = (0.0, 0.0, 0.0, 0.0)
ob_lamp.lineart.crease_threshold = 0.0
ob_camera.location = (3.604, -7.195, 3.352)
ob_camera.rotation_euler = (1.25, -0.09812, 0.465)
ob_camera.lock_rotations_4d = False
ob_camera.empty_display_type = 'ARROWS'
ob_camera.color = (0.0, 0.0, 0.0, 0.0)
ob_camera.display_type = 'WIRE'
ob_camera.lineart.crease_threshold = 0.0

# ---- collection membership
col_collection_1.objects.link(ob_armature)
col_collection_1.objects.link(ob_cube)
col_collection_1.objects.link(ob_lamp_005)
col_collection_1.objects.link(ob_lamp_004)
col_collection_1.objects.link(ob_lamp_003)
col_collection_1.objects.link(ob_lamp_002)
col_collection_1.objects.link(ob_lamp_001)
col_collection_1.objects.link(ob_lamp)
col_collection_1.objects.link(ob_camera)

# ---- scene / render settings (as saved in the file)
scene.camera = ob_camera
scene.frame_start = 0; scene.frame_end = 250; scene.frame_set(0)
scene.render.engine = 'BLENDER_EEVEE_NEXT'
scene.render.image_settings.color_mode = 'RGB'
scene.render.image_settings.compression = 90
scene.render.resolution_percentage = 50
scene.render.dither_intensity = 0.0
scene.cycles.use_denoising = False
scene.cycles.samples = 10
scene.cycles.sampling_pattern = 'TABULATED_SOBOL'
scene.cycles.light_sampling_threshold = 0.0
scene.cycles.use_adaptive_sampling = False
scene.cycles.use_light_tree = False
scene.cycles.blur_glossy = 0.0
scene.cycles.volume_bounces = 1
scene.cycles.pixel_filter_type = 'GAUSSIAN'
scene.cycles.sample_clamp_indirect = 0.0
scene.view_settings.view_transform = 'Standard'
bpy.context.view_layer.update()
